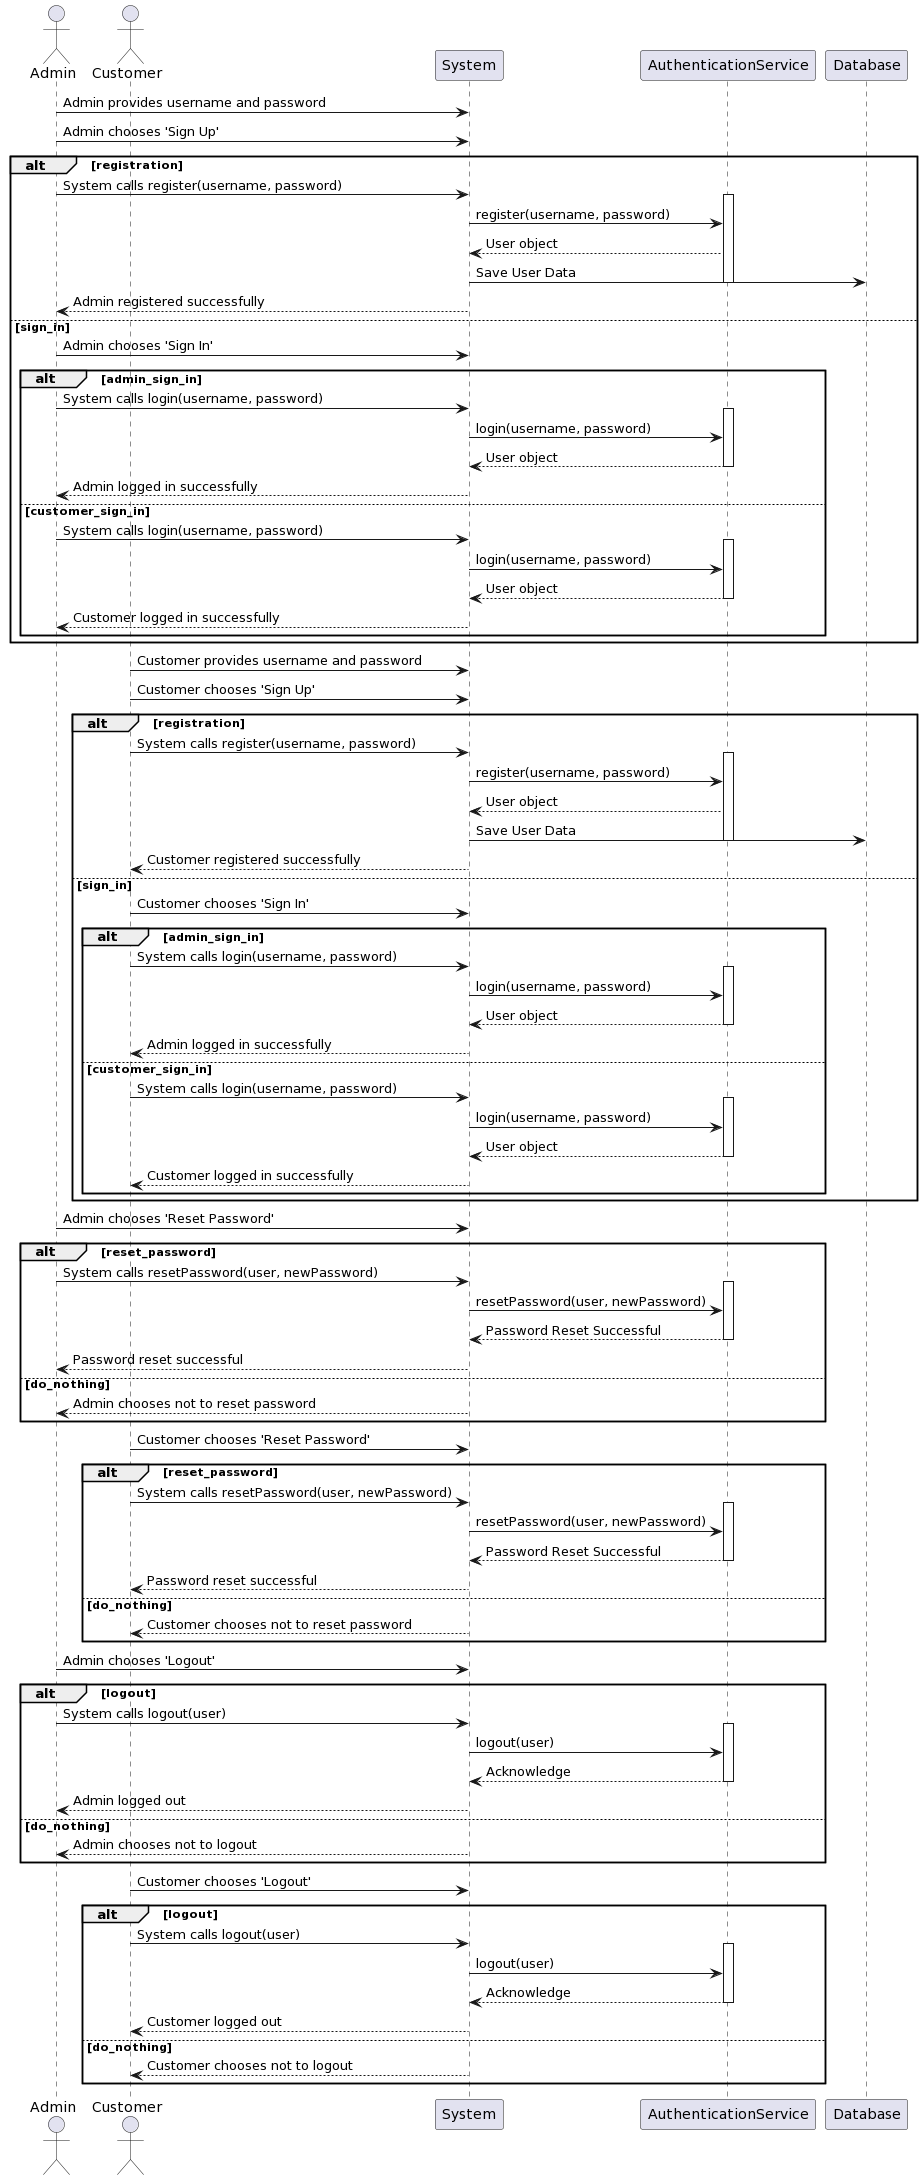

The diagram above was rendered by PlantUML. Its source (embedded in the PNG):
@startuml
actor Admin
actor Customer
participant System
participant AuthenticationService
participant Database

Admin -> System: Admin provides username and password
Admin -> System: Admin chooses 'Sign Up'
alt registration
    Admin -> System: System calls register(username, password)
    activate AuthenticationService
    System -> AuthenticationService: register(username, password)
    AuthenticationService --> System: User object
    System -> Database: Save User Data
    deactivate AuthenticationService
    Admin <-- System: Admin registered successfully
else sign_in
    Admin -> System: Admin chooses 'Sign In'
    alt admin_sign_in
        Admin -> System: System calls login(username, password)
        activate AuthenticationService
        System -> AuthenticationService: login(username, password)
        AuthenticationService --> System: User object
        deactivate AuthenticationService
        Admin <-- System: Admin logged in successfully
    else customer_sign_in
        Admin -> System: System calls login(username, password)
        activate AuthenticationService
        System -> AuthenticationService: login(username, password)
        AuthenticationService --> System: User object
        deactivate AuthenticationService
        Admin <-- System: Customer logged in successfully
    end
end

Customer -> System: Customer provides username and password
Customer -> System: Customer chooses 'Sign Up'
alt registration
    Customer -> System: System calls register(username, password)
    activate AuthenticationService
    System -> AuthenticationService: register(username, password)
    AuthenticationService --> System: User object
    System -> Database: Save User Data
    deactivate AuthenticationService
    Customer <-- System: Customer registered successfully
else sign_in
    Customer -> System: Customer chooses 'Sign In'
    alt admin_sign_in
        Customer -> System: System calls login(username, password)
        activate AuthenticationService
        System -> AuthenticationService: login(username, password)
        AuthenticationService --> System: User object
        deactivate AuthenticationService
        Customer <-- System: Admin logged in successfully
    else customer_sign_in
        Customer -> System: System calls login(username, password)
        activate AuthenticationService
        System -> AuthenticationService: login(username, password)
        AuthenticationService --> System: User object
        deactivate AuthenticationService
        Customer <-- System: Customer logged in successfully
    end
end

Admin -> System: Admin chooses 'Reset Password'
alt reset_password
    Admin -> System: System calls resetPassword(user, newPassword)
    activate AuthenticationService
    System -> AuthenticationService: resetPassword(user, newPassword)
    AuthenticationService --> System: Password Reset Successful
    deactivate AuthenticationService
    Admin <-- System: Password reset successful
else do_nothing
    Admin <-- System: Admin chooses not to reset password
end

Customer -> System: Customer chooses 'Reset Password'
alt reset_password
    Customer -> System: System calls resetPassword(user, newPassword)
    activate AuthenticationService
    System -> AuthenticationService: resetPassword(user, newPassword)
    AuthenticationService --> System: Password Reset Successful
    deactivate AuthenticationService
    Customer <-- System: Password reset successful
else do_nothing
    Customer <-- System: Customer chooses not to reset password
end

Admin -> System: Admin chooses 'Logout'
alt logout
    Admin -> System: System calls logout(user)
    activate AuthenticationService
    System -> AuthenticationService: logout(user)
    AuthenticationService --> System: Acknowledge
    deactivate AuthenticationService
    Admin <-- System: Admin logged out
else do_nothing
    Admin <-- System: Admin chooses not to logout
end

Customer -> System: Customer chooses 'Logout'
alt logout
    Customer -> System: System calls logout(user)
    activate AuthenticationService
    System -> AuthenticationService: logout(user)
    AuthenticationService --> System: Acknowledge
    deactivate AuthenticationService
    Customer <-- System: Customer logged out
else do_nothing
    Customer <-- System: Customer chooses not to logout
end
@enduml